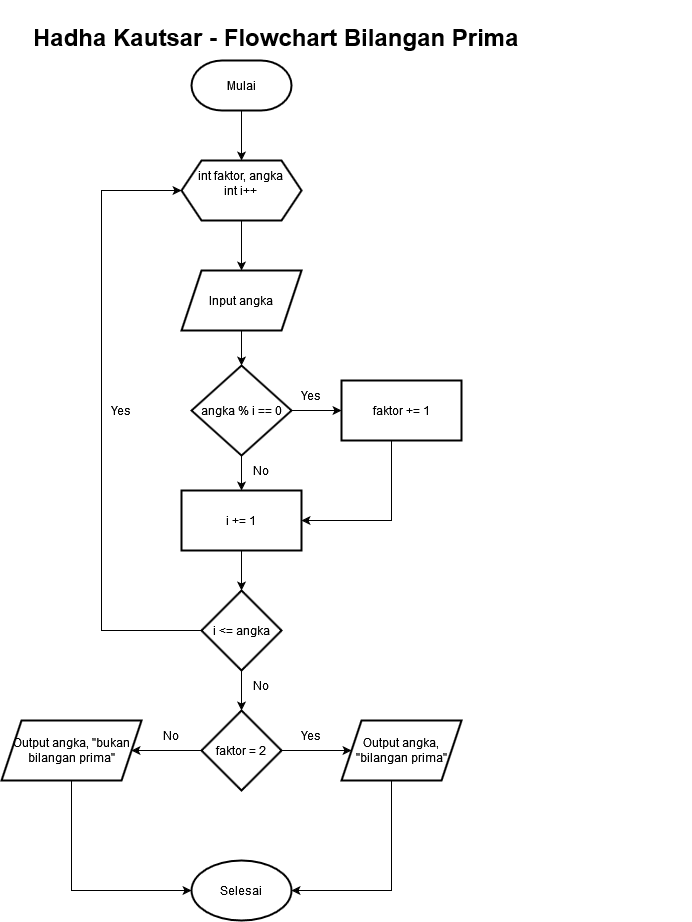

The diagram above was exported from draw.io. Its source (the exported page's mxGraphModel, read from the mxfile embedded in the PNG):
<mxGraphModel dx="1730" dy="470" grid="1" gridSize="10" guides="1" tooltips="1" connect="1" arrows="1" fold="1" page="1" pageScale="1" pageWidth="850" pageHeight="1100" math="0" shadow="0">
  <root>
    <mxCell id="0" />
    <mxCell id="1" parent="0" />
    <mxCell id="NH0W6upfeD933-RGzYa9-3" value="&lt;h1&gt;Hadha Kautsar - Flowchart Bilangan Prima&lt;br&gt;&lt;/h1&gt;&lt;p&gt;&lt;br&gt;&lt;/p&gt;" style="text;whiteSpace=wrap;html=1;" parent="1" vertex="1">
      <mxGeometry x="10" y="10" width="660" height="70" as="geometry" />
    </mxCell>
    <mxCell id="ES8eshRVwMhNDEjjMYL_-2" value="" style="edgeStyle=orthogonalEdgeStyle;rounded=0;orthogonalLoop=1;jettySize=auto;html=1;" edge="1" parent="1" source="NH0W6upfeD933-RGzYa9-14" target="ES8eshRVwMhNDEjjMYL_-1">
      <mxGeometry relative="1" as="geometry" />
    </mxCell>
    <mxCell id="NH0W6upfeD933-RGzYa9-14" value="Mulai" style="strokeWidth=2;html=1;shape=mxgraph.flowchart.terminator;whiteSpace=wrap;" parent="1" vertex="1">
      <mxGeometry x="170" y="70" width="100" height="50" as="geometry" />
    </mxCell>
    <mxCell id="ES8eshRVwMhNDEjjMYL_-4" value="" style="edgeStyle=orthogonalEdgeStyle;rounded=0;orthogonalLoop=1;jettySize=auto;html=1;" edge="1" parent="1" source="ES8eshRVwMhNDEjjMYL_-1" target="ES8eshRVwMhNDEjjMYL_-3">
      <mxGeometry relative="1" as="geometry" />
    </mxCell>
    <mxCell id="ES8eshRVwMhNDEjjMYL_-1" value="&lt;div&gt;int faktor, angka &lt;br&gt;&lt;/div&gt;&lt;div&gt;int i++ &lt;br&gt;&lt;/div&gt;&lt;div&gt;&lt;br&gt;&lt;/div&gt;" style="shape=hexagon;perimeter=hexagonPerimeter2;whiteSpace=wrap;html=1;fixedSize=1;strokeWidth=2;" vertex="1" parent="1">
      <mxGeometry x="160" y="170" width="120" height="60" as="geometry" />
    </mxCell>
    <mxCell id="ES8eshRVwMhNDEjjMYL_-8" value="" style="edgeStyle=orthogonalEdgeStyle;rounded=0;orthogonalLoop=1;jettySize=auto;html=1;" edge="1" parent="1" source="ES8eshRVwMhNDEjjMYL_-3" target="ES8eshRVwMhNDEjjMYL_-7">
      <mxGeometry relative="1" as="geometry" />
    </mxCell>
    <mxCell id="ES8eshRVwMhNDEjjMYL_-3" value="Input angka" style="shape=parallelogram;perimeter=parallelogramPerimeter;whiteSpace=wrap;html=1;fixedSize=1;strokeWidth=2;" vertex="1" parent="1">
      <mxGeometry x="160" y="280" width="120" height="60" as="geometry" />
    </mxCell>
    <mxCell id="ES8eshRVwMhNDEjjMYL_-10" value="" style="edgeStyle=orthogonalEdgeStyle;rounded=0;orthogonalLoop=1;jettySize=auto;html=1;" edge="1" parent="1" source="ES8eshRVwMhNDEjjMYL_-7" target="ES8eshRVwMhNDEjjMYL_-9">
      <mxGeometry relative="1" as="geometry" />
    </mxCell>
    <mxCell id="ES8eshRVwMhNDEjjMYL_-12" value="" style="edgeStyle=orthogonalEdgeStyle;rounded=0;orthogonalLoop=1;jettySize=auto;html=1;" edge="1" parent="1" source="ES8eshRVwMhNDEjjMYL_-7" target="ES8eshRVwMhNDEjjMYL_-11">
      <mxGeometry relative="1" as="geometry" />
    </mxCell>
    <mxCell id="ES8eshRVwMhNDEjjMYL_-7" value="angka % i == 0" style="rhombus;whiteSpace=wrap;html=1;strokeWidth=2;" vertex="1" parent="1">
      <mxGeometry x="170" y="375" width="100" height="90" as="geometry" />
    </mxCell>
    <mxCell id="ES8eshRVwMhNDEjjMYL_-15" style="edgeStyle=orthogonalEdgeStyle;rounded=0;orthogonalLoop=1;jettySize=auto;html=1;entryX=1;entryY=0.5;entryDx=0;entryDy=0;" edge="1" parent="1" source="ES8eshRVwMhNDEjjMYL_-9" target="ES8eshRVwMhNDEjjMYL_-11">
      <mxGeometry relative="1" as="geometry">
        <Array as="points">
          <mxPoint x="370" y="530" />
        </Array>
      </mxGeometry>
    </mxCell>
    <mxCell id="ES8eshRVwMhNDEjjMYL_-9" value="faktor += 1" style="whiteSpace=wrap;html=1;strokeWidth=2;" vertex="1" parent="1">
      <mxGeometry x="320" y="390" width="120" height="60" as="geometry" />
    </mxCell>
    <mxCell id="ES8eshRVwMhNDEjjMYL_-14" value="" style="edgeStyle=orthogonalEdgeStyle;rounded=0;orthogonalLoop=1;jettySize=auto;html=1;" edge="1" parent="1" source="ES8eshRVwMhNDEjjMYL_-11" target="ES8eshRVwMhNDEjjMYL_-13">
      <mxGeometry relative="1" as="geometry" />
    </mxCell>
    <mxCell id="ES8eshRVwMhNDEjjMYL_-11" value="i += 1" style="whiteSpace=wrap;html=1;strokeWidth=2;" vertex="1" parent="1">
      <mxGeometry x="160" y="500" width="120" height="60" as="geometry" />
    </mxCell>
    <mxCell id="ES8eshRVwMhNDEjjMYL_-16" style="edgeStyle=orthogonalEdgeStyle;rounded=0;orthogonalLoop=1;jettySize=auto;html=1;entryX=0;entryY=0.5;entryDx=0;entryDy=0;" edge="1" parent="1" source="ES8eshRVwMhNDEjjMYL_-13" target="ES8eshRVwMhNDEjjMYL_-1">
      <mxGeometry relative="1" as="geometry">
        <Array as="points">
          <mxPoint x="80" y="640" />
          <mxPoint x="80" y="200" />
        </Array>
      </mxGeometry>
    </mxCell>
    <mxCell id="ES8eshRVwMhNDEjjMYL_-23" value="" style="edgeStyle=orthogonalEdgeStyle;rounded=0;orthogonalLoop=1;jettySize=auto;html=1;" edge="1" parent="1" source="ES8eshRVwMhNDEjjMYL_-13" target="ES8eshRVwMhNDEjjMYL_-22">
      <mxGeometry relative="1" as="geometry" />
    </mxCell>
    <mxCell id="ES8eshRVwMhNDEjjMYL_-13" value="i &amp;lt;= angka" style="rhombus;whiteSpace=wrap;html=1;strokeWidth=2;" vertex="1" parent="1">
      <mxGeometry x="180" y="600" width="80" height="80" as="geometry" />
    </mxCell>
    <mxCell id="ES8eshRVwMhNDEjjMYL_-17" value="Yes" style="text;html=1;strokeColor=none;fillColor=none;align=center;verticalAlign=middle;whiteSpace=wrap;rounded=0;" vertex="1" parent="1">
      <mxGeometry x="260" y="390" width="60" height="30" as="geometry" />
    </mxCell>
    <mxCell id="ES8eshRVwMhNDEjjMYL_-18" value="No" style="text;html=1;strokeColor=none;fillColor=none;align=center;verticalAlign=middle;whiteSpace=wrap;rounded=0;" vertex="1" parent="1">
      <mxGeometry x="210" y="465" width="60" height="30" as="geometry" />
    </mxCell>
    <mxCell id="ES8eshRVwMhNDEjjMYL_-19" value="Yes" style="text;html=1;strokeColor=none;fillColor=none;align=center;verticalAlign=middle;whiteSpace=wrap;rounded=0;" vertex="1" parent="1">
      <mxGeometry x="70" y="405" width="60" height="30" as="geometry" />
    </mxCell>
    <mxCell id="ES8eshRVwMhNDEjjMYL_-25" value="" style="edgeStyle=orthogonalEdgeStyle;rounded=0;orthogonalLoop=1;jettySize=auto;html=1;" edge="1" parent="1" source="ES8eshRVwMhNDEjjMYL_-22" target="ES8eshRVwMhNDEjjMYL_-24">
      <mxGeometry relative="1" as="geometry" />
    </mxCell>
    <mxCell id="ES8eshRVwMhNDEjjMYL_-27" value="" style="edgeStyle=orthogonalEdgeStyle;rounded=0;orthogonalLoop=1;jettySize=auto;html=1;" edge="1" parent="1" source="ES8eshRVwMhNDEjjMYL_-22" target="ES8eshRVwMhNDEjjMYL_-26">
      <mxGeometry relative="1" as="geometry" />
    </mxCell>
    <mxCell id="ES8eshRVwMhNDEjjMYL_-22" value="faktor = 2 " style="rhombus;whiteSpace=wrap;html=1;strokeWidth=2;" vertex="1" parent="1">
      <mxGeometry x="180" y="720" width="80" height="80" as="geometry" />
    </mxCell>
    <mxCell id="ES8eshRVwMhNDEjjMYL_-29" value="" style="edgeStyle=orthogonalEdgeStyle;rounded=0;orthogonalLoop=1;jettySize=auto;html=1;" edge="1" parent="1" source="ES8eshRVwMhNDEjjMYL_-24" target="ES8eshRVwMhNDEjjMYL_-28">
      <mxGeometry relative="1" as="geometry">
        <Array as="points">
          <mxPoint x="370" y="900" />
        </Array>
      </mxGeometry>
    </mxCell>
    <mxCell id="ES8eshRVwMhNDEjjMYL_-24" value="Output angka, &quot;bilangan prima&quot;" style="shape=parallelogram;perimeter=parallelogramPerimeter;whiteSpace=wrap;html=1;fixedSize=1;strokeWidth=2;" vertex="1" parent="1">
      <mxGeometry x="320" y="730" width="120" height="60" as="geometry" />
    </mxCell>
    <mxCell id="ES8eshRVwMhNDEjjMYL_-36" style="edgeStyle=orthogonalEdgeStyle;rounded=0;orthogonalLoop=1;jettySize=auto;html=1;entryX=0;entryY=0.5;entryDx=0;entryDy=0;" edge="1" parent="1" source="ES8eshRVwMhNDEjjMYL_-26" target="ES8eshRVwMhNDEjjMYL_-28">
      <mxGeometry relative="1" as="geometry">
        <Array as="points">
          <mxPoint x="50" y="900" />
        </Array>
      </mxGeometry>
    </mxCell>
    <mxCell id="ES8eshRVwMhNDEjjMYL_-26" value="Output angka, &quot;bukan bilangan prima&quot;" style="shape=parallelogram;perimeter=parallelogramPerimeter;whiteSpace=wrap;html=1;fixedSize=1;strokeWidth=2;" vertex="1" parent="1">
      <mxGeometry x="-20" y="730" width="140" height="60" as="geometry" />
    </mxCell>
    <mxCell id="ES8eshRVwMhNDEjjMYL_-28" value="Selesai" style="ellipse;whiteSpace=wrap;html=1;strokeWidth=2;" vertex="1" parent="1">
      <mxGeometry x="170" y="870" width="100" height="60" as="geometry" />
    </mxCell>
    <mxCell id="ES8eshRVwMhNDEjjMYL_-31" value="Yes" style="text;html=1;strokeColor=none;fillColor=none;align=center;verticalAlign=middle;whiteSpace=wrap;rounded=0;" vertex="1" parent="1">
      <mxGeometry x="260" y="730" width="60" height="30" as="geometry" />
    </mxCell>
    <mxCell id="ES8eshRVwMhNDEjjMYL_-33" value="No" style="text;html=1;strokeColor=none;fillColor=none;align=center;verticalAlign=middle;whiteSpace=wrap;rounded=0;" vertex="1" parent="1">
      <mxGeometry x="120" y="730" width="60" height="30" as="geometry" />
    </mxCell>
    <mxCell id="ES8eshRVwMhNDEjjMYL_-37" value="No" style="text;html=1;strokeColor=none;fillColor=none;align=center;verticalAlign=middle;whiteSpace=wrap;rounded=0;" vertex="1" parent="1">
      <mxGeometry x="210" y="680" width="60" height="30" as="geometry" />
    </mxCell>
  </root>
</mxGraphModel>